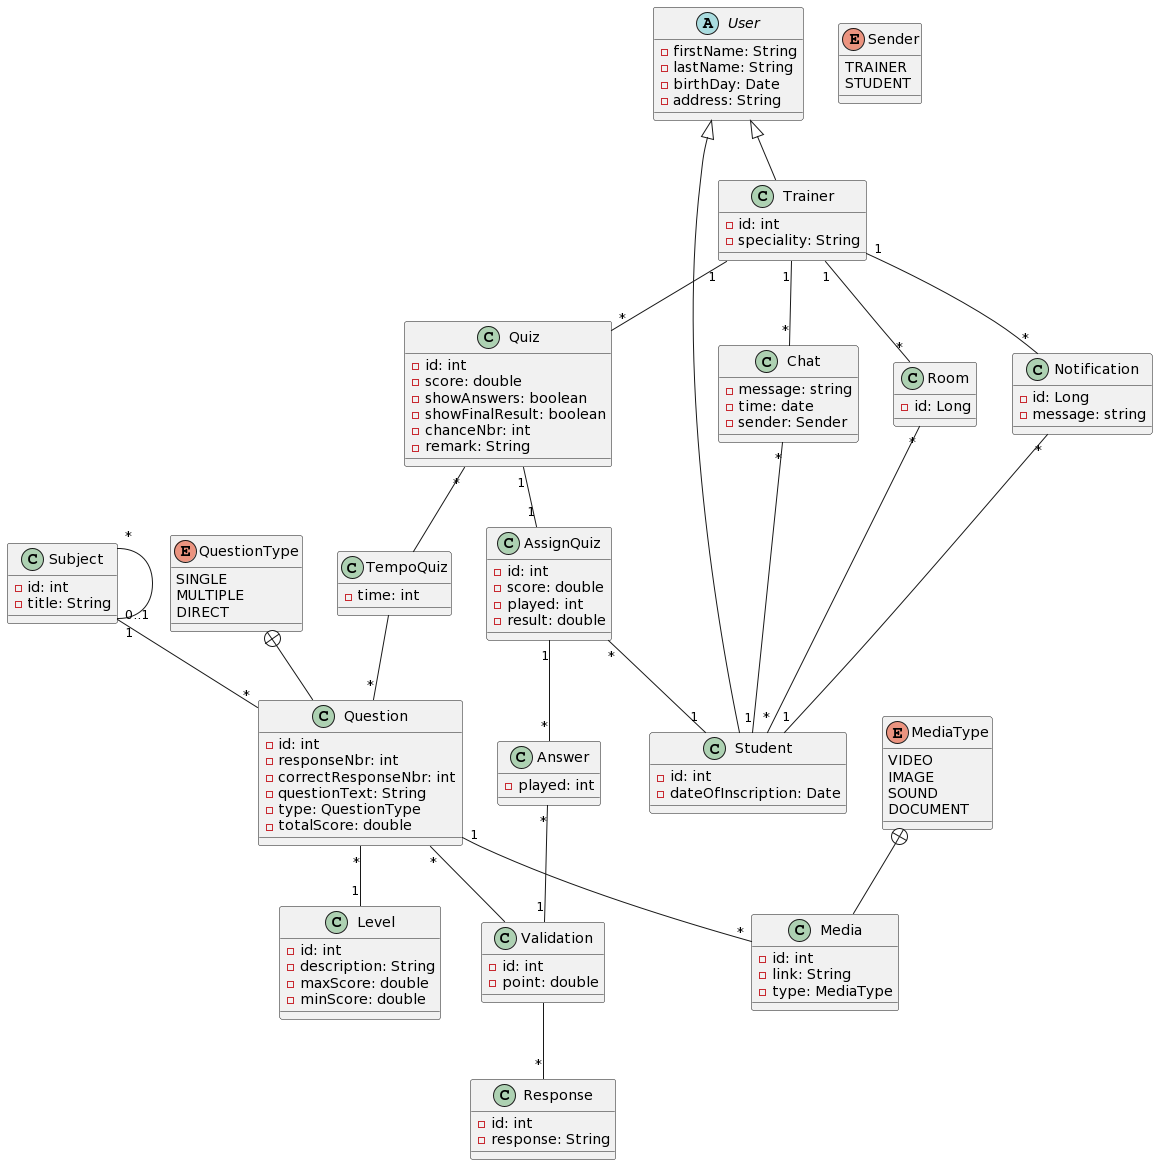

The diagram above was rendered by PlantUML. Its source (embedded in the PNG):
@startuml
enum QuestionType{
  SINGLE
  MULTIPLE
  DIRECT
}
enum MediaType{
  VIDEO
  IMAGE
  SOUND
  DOCUMENT
}
enum Sender{
  TRAINER
  STUDENT
}
class Quiz{
  - id: int
  - score: double
  - showAnswers: boolean
  - showFinalResult: boolean
  - chanceNbr: int
  - remark: String
}
class Subject{
  - id: int
  - title: String
}
class Trainer extends User{
  - id: int
  - speciality: String
}
class Question{
  - id: int
  - responseNbr: int
  - correctResponseNbr: int
  - questionText: String
  - type: QuestionType
  - totalScore: double
}
class Answer{
  - played: int
}
abstract class User{
  - firstName: String
  - lastName: String
  - birthDay: Date
  - address: String
}
class Student extends User{
  - id: int
  - dateOfInscription: Date
}
class Validation{
  - id: int
  - point: double
}
class Response{
  - id: int
  - response: String
}
class Level{
  - id: int
  - description: String
  - maxScore: double
  - minScore: double
}
class Media{
  - id: int
  - link: String
  - type: MediaType
}
class TempoQuiz{
  - time: int
}
class AssignQuiz{
  - id: int
  - score: double
  - played: int
  - result: double
}
class Chat{
  - message: string
  - time: date
  - sender: Sender
}
class Room{
  - id: Long
}
class Notification{
  - id: Long
  - message: string
}
Trainer "1" -- "*"Room
Room "*" -- "*" Student
Trainer "1" -- "*" Chat
Chat "*" -- "1" Student
Trainer "1" -- "*" Notification
Notification "*" -- "1" Student
Subject "*" -- "0..1" Subject
AssignQuiz "*" -- "1" Student
AssignQuiz "1" -- "*" Answer
Answer "*" -- "1" Validation
Question "*" -- Validation
Validation -- "*" Response
Question "1" -- "*" Media
Question "*" -- "1" Level
Quiz "*" -- TempoQuiz
TempoQuiz -- "*" Question
Trainer "1" -- "*" Quiz
Quiz "1" -- "1" AssignQuiz
Subject "1" -- "*"Question
MediaType +-- Media
QuestionType +-- Question
@enduml